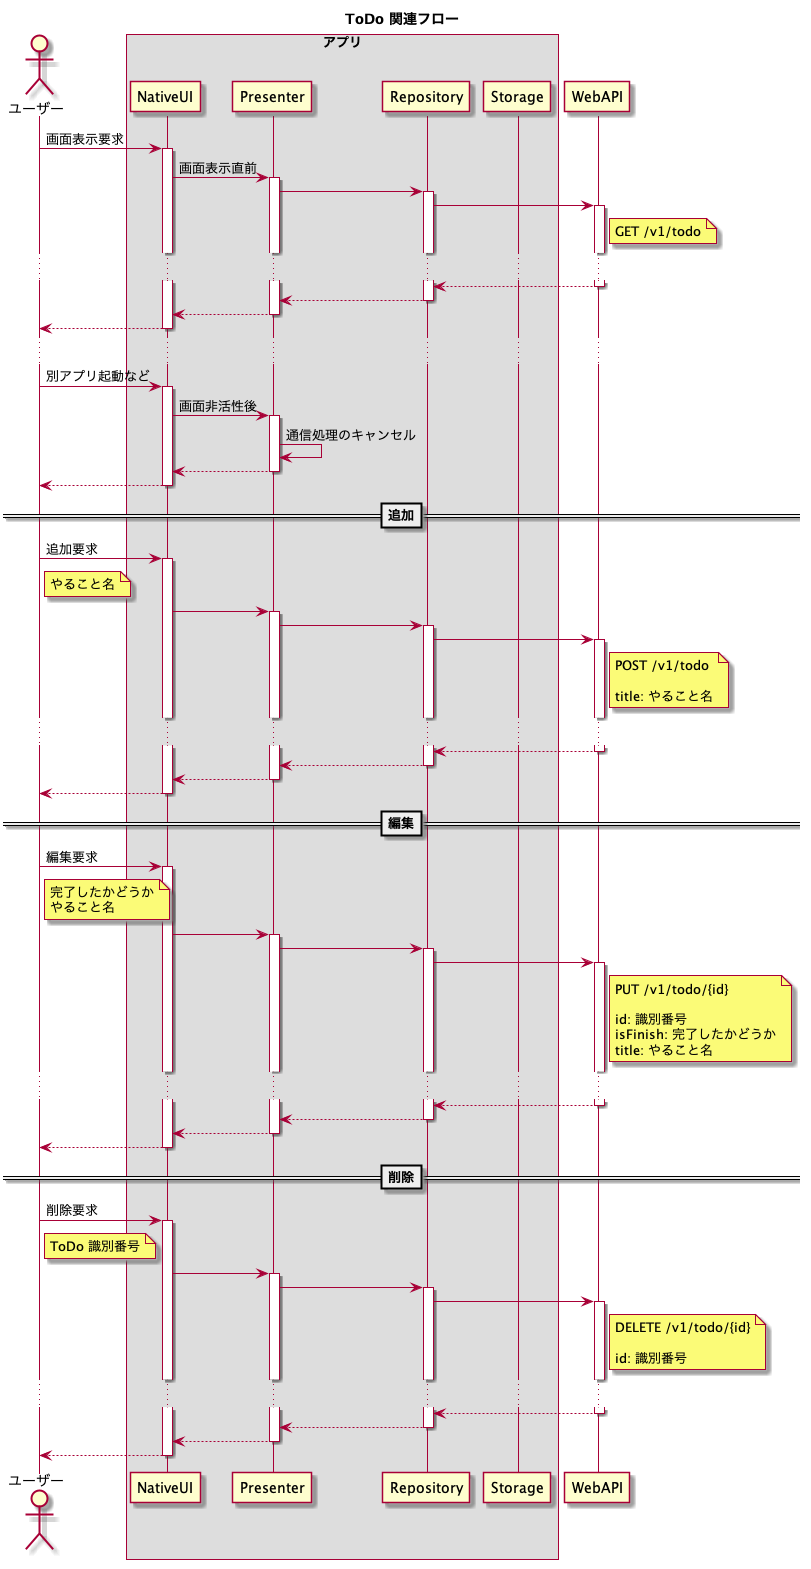

The diagram above was rendered by PlantUML. Its source (embedded in the PNG):
@startuml ToDo関連フロー
title ToDo 関連フロー

actor ユーザー as user
box アプリ
    participant NativeUI as ui
    participant Presenter as presenter
    participant Repository as model
    participant Storage as db
end box
participant WebAPI as api


user -> ui : 画面表示要求
activate ui
ui -> presenter : 画面表示直前
activate presenter
presenter -> model
activate model
model -> api
activate api
note right of api
    GET /v1/todo
end note
...
api --> model
deactivate api
model --> presenter
deactivate model
presenter --> ui
deactivate presenter
ui --> user
deactivate ui

...

user -> ui : 別アプリ起動など
activate ui
ui -> presenter : 画面非活性後
activate presenter
presenter -> presenter : 通信処理のキャンセル
presenter --> ui
deactivate presenter
ui --> user
deactivate ui


==追加==
user -> ui : 追加要求
activate ui
note right of user
   やること名
end note
ui -> presenter
activate presenter
presenter -> model
activate model
model -> api
activate api
note right of api
    POST /v1/todo

    title: やること名
end note
...
api --> model
deactivate api
model --> presenter
deactivate model
presenter --> ui
deactivate presenter
ui --> user
deactivate ui


==編集==
user -> ui : 編集要求
activate ui
note right of user
    完了したかどうか
    やること名
end note
ui -> presenter
activate presenter
presenter -> model
activate model
model -> api
activate api
note right of api
    PUT /v1/todo/{id}

    id: 識別番号
    isFinish: 完了したかどうか
    title: やること名
end note
...
api --> model
deactivate api
model --> presenter
deactivate model
presenter --> ui
deactivate presenter
ui --> user
deactivate ui


==削除==
user -> ui : 削除要求
activate ui
note right of user
    ToDo 識別番号
end note
ui -> presenter
activate presenter
presenter -> model
activate model
model -> api
activate api
note right of api
    DELETE /v1/todo/{id}

    id: 識別番号
end note
...
api --> model
deactivate api
model --> presenter
deactivate model
presenter --> ui
deactivate presenter
ui --> user
deactivate ui


@enduml